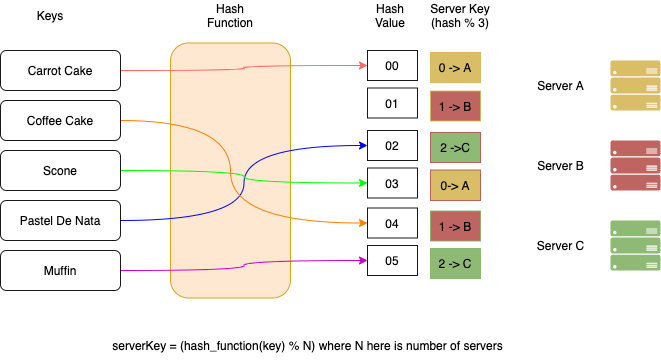

The diagram above was exported from draw.io. Its source (the exported page's mxGraphModel, read from the mxfile embedded in the PNG):
<mxGraphModel dx="946" dy="534" grid="1" gridSize="10" guides="1" tooltips="1" connect="1" arrows="1" fold="1" page="1" pageScale="1" pageWidth="850" pageHeight="1100" math="0" shadow="0">
  <root>
    <mxCell id="-7plWd95Iun_C7yK5VkA-0" />
    <mxCell id="-7plWd95Iun_C7yK5VkA-1" parent="-7plWd95Iun_C7yK5VkA-0" />
    <mxCell id="-7plWd95Iun_C7yK5VkA-11" value="" style="rounded=1;whiteSpace=wrap;html=1;labelBackgroundColor=none;fillColor=#ffe6cc;opacity=90;strokeColor=#d79b00;" parent="-7plWd95Iun_C7yK5VkA-1" vertex="1">
      <mxGeometry x="330" y="202.5" width="120" height="255" as="geometry" />
    </mxCell>
    <mxCell id="-7plWd95Iun_C7yK5VkA-5" value="Keys" style="text;html=1;strokeColor=none;fillColor=none;align=center;verticalAlign=middle;whiteSpace=wrap;rounded=0;labelBackgroundColor=none;fontColor=#000000;opacity=90;" parent="-7plWd95Iun_C7yK5VkA-1" vertex="1">
      <mxGeometry x="180" y="160" width="60" height="30" as="geometry" />
    </mxCell>
    <mxCell id="-7plWd95Iun_C7yK5VkA-21" style="edgeStyle=orthogonalEdgeStyle;rounded=0;orthogonalLoop=1;jettySize=auto;html=1;exitX=1;exitY=0.5;exitDx=0;exitDy=0;entryX=0;entryY=0.5;entryDx=0;entryDy=0;fontColor=#000000;strokeWidth=1;strokeColor=#FF6666;curved=1;" parent="-7plWd95Iun_C7yK5VkA-1" source="-7plWd95Iun_C7yK5VkA-6" target="-7plWd95Iun_C7yK5VkA-14" edge="1">
      <mxGeometry relative="1" as="geometry" />
    </mxCell>
    <mxCell id="-7plWd95Iun_C7yK5VkA-6" value="Carrot Cake" style="rounded=1;whiteSpace=wrap;html=1;labelBackgroundColor=none;fontColor=#000000;fillColor=none;opacity=90;" parent="-7plWd95Iun_C7yK5VkA-1" vertex="1">
      <mxGeometry x="160" y="210" width="120" height="40" as="geometry" />
    </mxCell>
    <mxCell id="-7plWd95Iun_C7yK5VkA-25" style="edgeStyle=orthogonalEdgeStyle;rounded=0;orthogonalLoop=1;jettySize=auto;html=1;exitX=1;exitY=0.5;exitDx=0;exitDy=0;entryX=0;entryY=0.5;entryDx=0;entryDy=0;fontColor=#000000;strokeColor=#CC00CC;strokeWidth=1;curved=1;" parent="-7plWd95Iun_C7yK5VkA-1" source="-7plWd95Iun_C7yK5VkA-7" target="-7plWd95Iun_C7yK5VkA-19" edge="1">
      <mxGeometry relative="1" as="geometry" />
    </mxCell>
    <mxCell id="-7plWd95Iun_C7yK5VkA-7" value="Muffin" style="rounded=1;whiteSpace=wrap;html=1;labelBackgroundColor=none;fontColor=#000000;fillColor=none;opacity=90;" parent="-7plWd95Iun_C7yK5VkA-1" vertex="1">
      <mxGeometry x="160" y="410" width="120" height="40" as="geometry" />
    </mxCell>
    <mxCell id="-7plWd95Iun_C7yK5VkA-24" style="edgeStyle=orthogonalEdgeStyle;rounded=0;orthogonalLoop=1;jettySize=auto;html=1;exitX=1;exitY=0.5;exitDx=0;exitDy=0;entryX=0;entryY=0.5;entryDx=0;entryDy=0;fontColor=#000000;strokeWidth=1;strokeColor=#0000FF;curved=1;" parent="-7plWd95Iun_C7yK5VkA-1" source="-7plWd95Iun_C7yK5VkA-8" target="-7plWd95Iun_C7yK5VkA-16" edge="1">
      <mxGeometry relative="1" as="geometry" />
    </mxCell>
    <mxCell id="-7plWd95Iun_C7yK5VkA-8" value="Pastel De Nata" style="rounded=1;whiteSpace=wrap;html=1;labelBackgroundColor=none;fontColor=#000000;fillColor=none;opacity=90;" parent="-7plWd95Iun_C7yK5VkA-1" vertex="1">
      <mxGeometry x="160" y="360" width="120" height="40" as="geometry" />
    </mxCell>
    <mxCell id="-7plWd95Iun_C7yK5VkA-23" style="edgeStyle=orthogonalEdgeStyle;rounded=0;orthogonalLoop=1;jettySize=auto;html=1;exitX=1;exitY=0.5;exitDx=0;exitDy=0;entryX=0;entryY=0.5;entryDx=0;entryDy=0;fontColor=#000000;strokeWidth=1;strokeColor=#00FF00;curved=1;" parent="-7plWd95Iun_C7yK5VkA-1" source="-7plWd95Iun_C7yK5VkA-9" target="-7plWd95Iun_C7yK5VkA-17" edge="1">
      <mxGeometry relative="1" as="geometry" />
    </mxCell>
    <mxCell id="-7plWd95Iun_C7yK5VkA-9" value="Scone" style="rounded=1;whiteSpace=wrap;html=1;labelBackgroundColor=none;fontColor=#000000;fillColor=none;opacity=90;" parent="-7plWd95Iun_C7yK5VkA-1" vertex="1">
      <mxGeometry x="160" y="310" width="120" height="40" as="geometry" />
    </mxCell>
    <mxCell id="-7plWd95Iun_C7yK5VkA-22" style="edgeStyle=orthogonalEdgeStyle;rounded=0;orthogonalLoop=1;jettySize=auto;html=1;exitX=1;exitY=0.5;exitDx=0;exitDy=0;entryX=0;entryY=0.5;entryDx=0;entryDy=0;fontColor=#000000;strokeWidth=1;strokeColor=#FF8000;curved=1;" parent="-7plWd95Iun_C7yK5VkA-1" source="-7plWd95Iun_C7yK5VkA-10" target="-7plWd95Iun_C7yK5VkA-18" edge="1">
      <mxGeometry relative="1" as="geometry">
        <Array as="points">
          <mxPoint x="390" y="280" />
          <mxPoint x="390" y="383" />
        </Array>
      </mxGeometry>
    </mxCell>
    <mxCell id="-7plWd95Iun_C7yK5VkA-10" value="Coffee Cake" style="rounded=1;whiteSpace=wrap;html=1;labelBackgroundColor=none;fontColor=#000000;fillColor=none;opacity=90;" parent="-7plWd95Iun_C7yK5VkA-1" vertex="1">
      <mxGeometry x="160" y="260" width="120" height="40" as="geometry" />
    </mxCell>
    <mxCell id="-7plWd95Iun_C7yK5VkA-12" value="Hash Function" style="text;html=1;strokeColor=none;fillColor=none;align=center;verticalAlign=middle;whiteSpace=wrap;rounded=0;labelBackgroundColor=none;fontColor=#000000;opacity=90;" parent="-7plWd95Iun_C7yK5VkA-1" vertex="1">
      <mxGeometry x="360" y="160" width="60" height="30" as="geometry" />
    </mxCell>
    <mxCell id="-7plWd95Iun_C7yK5VkA-13" value="Hash Value" style="text;html=1;strokeColor=none;fillColor=none;align=center;verticalAlign=middle;whiteSpace=wrap;rounded=0;labelBackgroundColor=none;fontColor=#000000;opacity=90;" parent="-7plWd95Iun_C7yK5VkA-1" vertex="1">
      <mxGeometry x="520" y="160" width="60" height="30" as="geometry" />
    </mxCell>
    <mxCell id="-7plWd95Iun_C7yK5VkA-14" value="00" style="rounded=0;whiteSpace=wrap;html=1;labelBackgroundColor=none;opacity=90;" parent="-7plWd95Iun_C7yK5VkA-1" vertex="1">
      <mxGeometry x="527" y="210" width="50" height="30" as="geometry" />
    </mxCell>
    <mxCell id="-7plWd95Iun_C7yK5VkA-15" value="01" style="rounded=0;whiteSpace=wrap;html=1;labelBackgroundColor=none;opacity=90;" parent="-7plWd95Iun_C7yK5VkA-1" vertex="1">
      <mxGeometry x="527" y="247.5" width="50" height="30" as="geometry" />
    </mxCell>
    <mxCell id="-7plWd95Iun_C7yK5VkA-16" value="02" style="rounded=0;whiteSpace=wrap;html=1;labelBackgroundColor=none;opacity=90;" parent="-7plWd95Iun_C7yK5VkA-1" vertex="1">
      <mxGeometry x="527" y="290" width="50" height="30" as="geometry" />
    </mxCell>
    <mxCell id="-7plWd95Iun_C7yK5VkA-17" value="03" style="rounded=0;whiteSpace=wrap;html=1;labelBackgroundColor=none;opacity=90;" parent="-7plWd95Iun_C7yK5VkA-1" vertex="1">
      <mxGeometry x="527" y="327.5" width="50" height="30" as="geometry" />
    </mxCell>
    <mxCell id="-7plWd95Iun_C7yK5VkA-18" value="04" style="rounded=0;whiteSpace=wrap;html=1;labelBackgroundColor=none;opacity=90;" parent="-7plWd95Iun_C7yK5VkA-1" vertex="1">
      <mxGeometry x="527" y="367.5" width="50" height="30" as="geometry" />
    </mxCell>
    <mxCell id="-7plWd95Iun_C7yK5VkA-19" value="05" style="rounded=0;whiteSpace=wrap;html=1;labelBackgroundColor=none;opacity=90;" parent="-7plWd95Iun_C7yK5VkA-1" vertex="1">
      <mxGeometry x="527" y="405" width="50" height="30" as="geometry" />
    </mxCell>
    <mxCell id="w-0cOHKCbUmPOHcUek7G-0" value="Server Key (hash % 3)" style="text;html=1;strokeColor=none;fillColor=none;align=center;verticalAlign=middle;whiteSpace=wrap;rounded=0;labelBackgroundColor=none;fontColor=#000000;opacity=90;" vertex="1" parent="-7plWd95Iun_C7yK5VkA-1">
      <mxGeometry x="580" y="160" width="80" height="30" as="geometry" />
    </mxCell>
    <mxCell id="-7plWd95Iun_C7yK5VkA-26" value="Servers" style="" parent="-7plWd95Iun_C7yK5VkA-0" />
    <mxCell id="-7plWd95Iun_C7yK5VkA-27" value="" style="verticalLabelPosition=bottom;html=1;verticalAlign=top;align=center;strokeColor=none;fillColor=#D6B656;shape=mxgraph.azure.server_rack;labelBackgroundColor=none;fontColor=#000000;opacity=90;" parent="-7plWd95Iun_C7yK5VkA-26" vertex="1">
      <mxGeometry x="770" y="220" width="50" height="50" as="geometry" />
    </mxCell>
    <mxCell id="-7plWd95Iun_C7yK5VkA-28" value="" style="verticalLabelPosition=bottom;html=1;verticalAlign=top;align=center;strokeColor=none;fillColor=#B85450;shape=mxgraph.azure.server_rack;labelBackgroundColor=none;fontColor=#000000;opacity=90;" parent="-7plWd95Iun_C7yK5VkA-26" vertex="1">
      <mxGeometry x="770" y="300" width="50" height="50" as="geometry" />
    </mxCell>
    <mxCell id="-7plWd95Iun_C7yK5VkA-29" value="" style="verticalLabelPosition=bottom;html=1;verticalAlign=top;align=center;strokeColor=none;fillColor=#82B366;shape=mxgraph.azure.server_rack;labelBackgroundColor=none;fontColor=#000000;opacity=90;" parent="-7plWd95Iun_C7yK5VkA-26" vertex="1">
      <mxGeometry x="770" y="380" width="50" height="50" as="geometry" />
    </mxCell>
    <mxCell id="-7plWd95Iun_C7yK5VkA-31" value="Server A" style="text;html=1;align=center;verticalAlign=middle;resizable=0;points=[];autosize=1;strokeColor=none;fillColor=none;fontColor=#000000;" parent="-7plWd95Iun_C7yK5VkA-26" vertex="1">
      <mxGeometry x="690" y="235" width="60" height="20" as="geometry" />
    </mxCell>
    <mxCell id="GXfYzesYyQmFAAAlQgBB-1" value="Server B" style="text;html=1;align=center;verticalAlign=middle;resizable=0;points=[];autosize=1;strokeColor=none;fillColor=none;fontColor=#000000;" parent="-7plWd95Iun_C7yK5VkA-26" vertex="1">
      <mxGeometry x="690" y="315" width="60" height="20" as="geometry" />
    </mxCell>
    <mxCell id="GXfYzesYyQmFAAAlQgBB-3" value="Server C" style="text;html=1;align=center;verticalAlign=middle;resizable=0;points=[];autosize=1;strokeColor=none;fillColor=none;fontColor=#000000;" parent="-7plWd95Iun_C7yK5VkA-26" vertex="1">
      <mxGeometry x="690" y="395" width="60" height="20" as="geometry" />
    </mxCell>
    <mxCell id="GXfYzesYyQmFAAAlQgBB-7" value="serverKey = (hash_function(key) % N) where N here is number of servers" style="text;html=1;strokeColor=none;fillColor=none;align=center;verticalAlign=middle;whiteSpace=wrap;rounded=0;labelBackgroundColor=none;fontColor=#000000;opacity=90;" parent="-7plWd95Iun_C7yK5VkA-26" vertex="1">
      <mxGeometry x="260" y="490" width="415" height="30" as="geometry" />
    </mxCell>
    <mxCell id="1C-S3uAeaFnJaTa7d57A-0" value="0 -&amp;gt; A" style="rounded=0;whiteSpace=wrap;html=1;labelBackgroundColor=none;fillColor=#D6B656;opacity=90;strokeColor=#D6B656;" parent="-7plWd95Iun_C7yK5VkA-26" vertex="1">
      <mxGeometry x="590" y="212" width="50" height="30" as="geometry" />
    </mxCell>
    <mxCell id="1C-S3uAeaFnJaTa7d57A-1" value="1 -&amp;gt; B" style="rounded=0;whiteSpace=wrap;html=1;labelBackgroundColor=none;fillColor=#B85450;opacity=90;strokeColor=#D6B656;" parent="-7plWd95Iun_C7yK5VkA-26" vertex="1">
      <mxGeometry x="590" y="250.5" width="50" height="30" as="geometry" />
    </mxCell>
    <mxCell id="1C-S3uAeaFnJaTa7d57A-2" value="2 -&amp;gt;C" style="rounded=0;whiteSpace=wrap;html=1;labelBackgroundColor=none;fillColor=#82B366;opacity=90;strokeColor=#B85450;" parent="-7plWd95Iun_C7yK5VkA-26" vertex="1">
      <mxGeometry x="590" y="292" width="50" height="30" as="geometry" />
    </mxCell>
    <mxCell id="1C-S3uAeaFnJaTa7d57A-3" value="0-&amp;gt; A" style="rounded=0;whiteSpace=wrap;html=1;labelBackgroundColor=none;fillColor=#D6B656;opacity=90;strokeColor=#B85450;" parent="-7plWd95Iun_C7yK5VkA-26" vertex="1">
      <mxGeometry x="590" y="329.5" width="50" height="30.5" as="geometry" />
    </mxCell>
    <mxCell id="1C-S3uAeaFnJaTa7d57A-4" value="1 -&amp;gt; B" style="rounded=0;whiteSpace=wrap;html=1;labelBackgroundColor=none;fontColor=#000000;fillColor=#B85450;opacity=90;strokeColor=#82B366;" parent="-7plWd95Iun_C7yK5VkA-26" vertex="1">
      <mxGeometry x="590" y="370.5" width="50" height="30" as="geometry" />
    </mxCell>
    <mxCell id="1C-S3uAeaFnJaTa7d57A-5" value="2 -&amp;gt; C" style="rounded=0;whiteSpace=wrap;html=1;labelBackgroundColor=none;fontColor=#000000;fillColor=#82B366;opacity=90;strokeColor=#82B366;" parent="-7plWd95Iun_C7yK5VkA-26" vertex="1">
      <mxGeometry x="590" y="408" width="50" height="30" as="geometry" />
    </mxCell>
  </root>
</mxGraphModel>